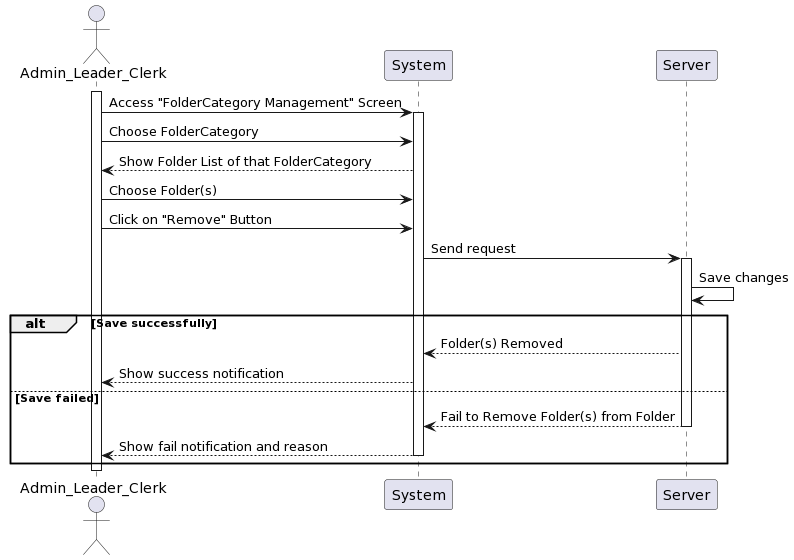

The diagram above was rendered by PlantUML. Its source (embedded in the PNG):
@startuml
actor Admin_Leader_Clerk as User
participant System
participant Server

activate User
User -> System: Access "FolderCategory Management" Screen
activate System
User -> System: Choose FolderCategory 
System --> User : Show Folder List of that FolderCategory
User -> System: Choose Folder(s)
User -> System: Click on "Remove" Button
System -> Server: Send request
activate Server
Server -> Server: Save changes
alt Save successfully
    Server --> System: Folder(s) Removed
    System --> User: Show success notification
else Save failed
    Server --> System: Fail to Remove Folder(s) from Folder
deactivate Server
    System --> User: Show fail notification and reason
deactivate System
end
deactivate User
@enduml